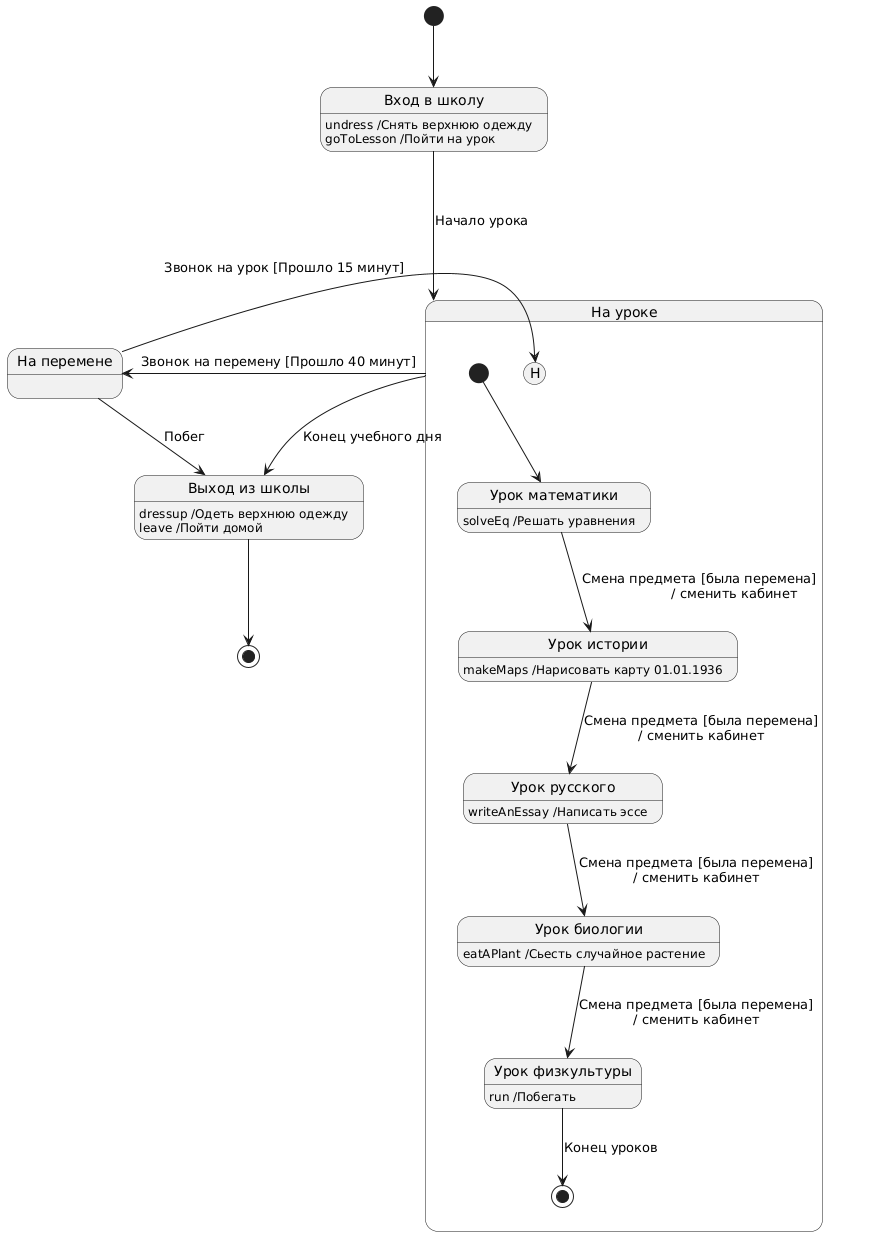

The diagram above was rendered by PlantUML. Its source (embedded in the PNG):
@startuml
state "Вход в школу" as enter
state "На уроке" as lesson
state "На перемене" as onbreak
state "Выход из школы" as exit
[*] --> enter

enter ---> lesson : Начало урока
lesson --> onbreak : Звонок на перемену [Прошло 40 минут]
lesson --> exit : Конец учебного дня
onbreak --> exit : Побег

enter : undress /Снять верхнюю одежду
enter: goToLesson /Пойти на урок

state lesson {
    state "Урок математики" as math
    state "Урок истории" as his
    state "Урок русского" as rus
    state "Урок биологии" as bio
    state "Урок физкультуры" as pe

    pe: run /Побегать
    bio: eatAPlant /Сьесть случайное растение
    rus: writeAnEssay /Написать эссе
    his: makeMaps /Нарисовать карту 01.01.1936
    math: solveEq /Решать уравнения


    [*] --> math
    math --> his : Смена предмета [была перемена]                 \n/ сменить кабинет
    his --> rus : Смена предмета [была перемена]\n/ сменить кабинет
    rus --> bio : Смена предмета [была перемена]\n/ сменить кабинет
    bio --> pe : Смена предмета [была перемена]\n/ сменить кабинет
    pe --> [*] : Конец уроков
    
    onbreak --> [H] : Звонок на урок [Прошло 15 минут]
}

exit : dressup /Одеть верхнюю одежду
exit: leave /Пойти домой

exit --> [*]
@enduml